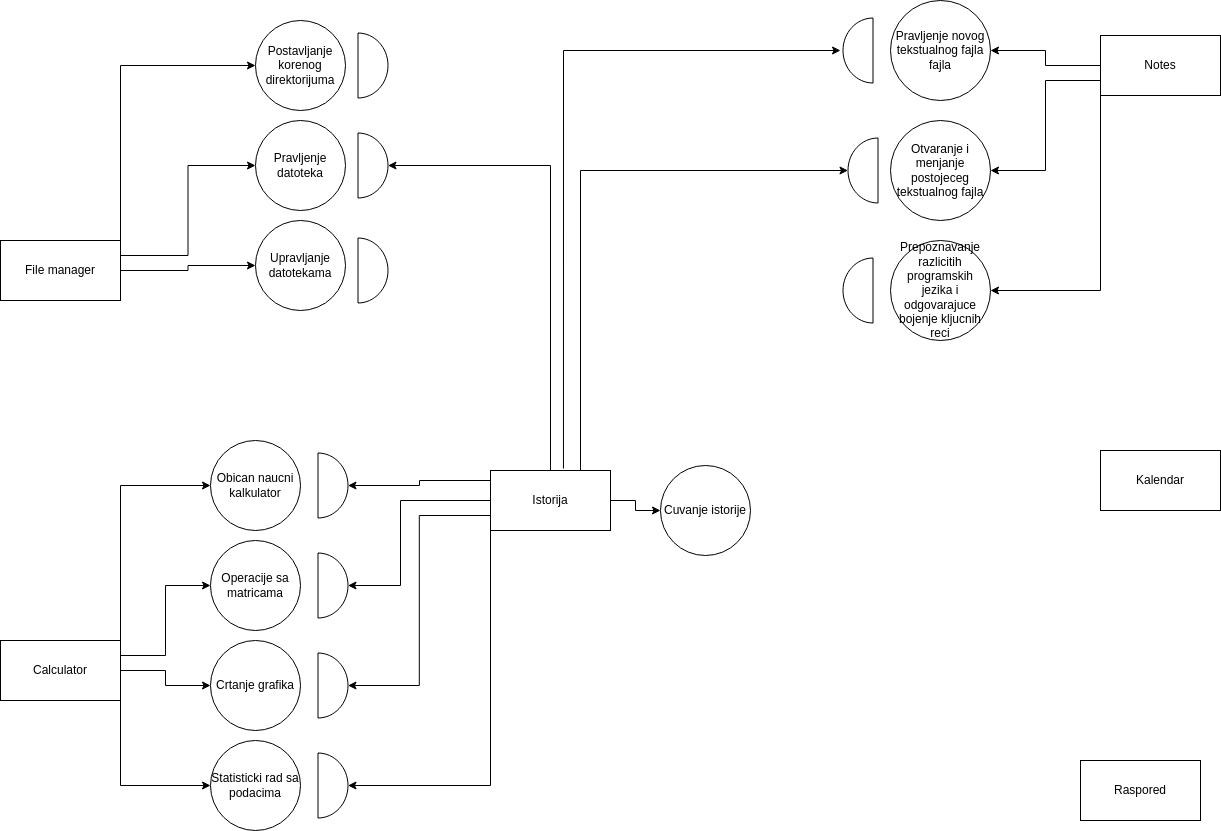

The diagram above was exported from draw.io. Its source (the exported page's mxGraphModel, read from the mxfile embedded in the PNG):
<mxGraphModel dx="1364" dy="1830" grid="1" gridSize="10" guides="1" tooltips="1" connect="1" arrows="1" fold="1" page="1" pageScale="1" pageWidth="850" pageHeight="1100" math="0" shadow="0">
  <root>
    <mxCell id="0" />
    <mxCell id="1" parent="0" />
    <mxCell id="fBtKaIC6ssmOpZbJuhKV-9" style="edgeStyle=orthogonalEdgeStyle;rounded=0;orthogonalLoop=1;jettySize=auto;html=1;exitX=1;exitY=0;exitDx=0;exitDy=0;entryX=0;entryY=0.5;entryDx=0;entryDy=0;" parent="1" source="fBtKaIC6ssmOpZbJuhKV-2" target="fBtKaIC6ssmOpZbJuhKV-4" edge="1">
      <mxGeometry relative="1" as="geometry" />
    </mxCell>
    <mxCell id="fBtKaIC6ssmOpZbJuhKV-13" style="edgeStyle=orthogonalEdgeStyle;rounded=0;orthogonalLoop=1;jettySize=auto;html=1;exitX=1;exitY=0.5;exitDx=0;exitDy=0;entryX=0;entryY=0.5;entryDx=0;entryDy=0;" parent="1" source="fBtKaIC6ssmOpZbJuhKV-2" target="fBtKaIC6ssmOpZbJuhKV-12" edge="1">
      <mxGeometry relative="1" as="geometry" />
    </mxCell>
    <mxCell id="fBtKaIC6ssmOpZbJuhKV-17" style="edgeStyle=orthogonalEdgeStyle;rounded=0;orthogonalLoop=1;jettySize=auto;html=1;exitX=1;exitY=1;exitDx=0;exitDy=0;entryX=0;entryY=0.5;entryDx=0;entryDy=0;" parent="1" source="fBtKaIC6ssmOpZbJuhKV-2" target="fBtKaIC6ssmOpZbJuhKV-15" edge="1">
      <mxGeometry relative="1" as="geometry" />
    </mxCell>
    <mxCell id="fBtKaIC6ssmOpZbJuhKV-49" style="edgeStyle=orthogonalEdgeStyle;rounded=0;orthogonalLoop=1;jettySize=auto;html=1;exitX=1;exitY=0.25;exitDx=0;exitDy=0;entryX=0;entryY=0.5;entryDx=0;entryDy=0;" parent="1" source="fBtKaIC6ssmOpZbJuhKV-2" target="fBtKaIC6ssmOpZbJuhKV-6" edge="1">
      <mxGeometry relative="1" as="geometry" />
    </mxCell>
    <mxCell id="fBtKaIC6ssmOpZbJuhKV-2" value="Calculator" style="rounded=0;whiteSpace=wrap;html=1;" parent="1" vertex="1">
      <mxGeometry x="110" y="190" width="120" height="60" as="geometry" />
    </mxCell>
    <mxCell id="fBtKaIC6ssmOpZbJuhKV-4" value="Obican naucni kalkulator" style="ellipse;whiteSpace=wrap;html=1;aspect=fixed;" parent="1" vertex="1">
      <mxGeometry x="320" y="-10" width="90" height="90" as="geometry" />
    </mxCell>
    <mxCell id="fBtKaIC6ssmOpZbJuhKV-6" value="Operacije sa matricama" style="ellipse;whiteSpace=wrap;html=1;aspect=fixed;" parent="1" vertex="1">
      <mxGeometry x="320" y="90" width="90" height="90" as="geometry" />
    </mxCell>
    <mxCell id="fBtKaIC6ssmOpZbJuhKV-12" value="Crtanje grafika" style="ellipse;whiteSpace=wrap;html=1;aspect=fixed;" parent="1" vertex="1">
      <mxGeometry x="320" y="190" width="90" height="90" as="geometry" />
    </mxCell>
    <mxCell id="fBtKaIC6ssmOpZbJuhKV-15" value="Statisticki rad sa podacima" style="ellipse;whiteSpace=wrap;html=1;aspect=fixed;" parent="1" vertex="1">
      <mxGeometry x="320" y="290" width="90" height="90" as="geometry" />
    </mxCell>
    <mxCell id="fBtKaIC6ssmOpZbJuhKV-28" style="edgeStyle=orthogonalEdgeStyle;rounded=0;orthogonalLoop=1;jettySize=auto;html=1;exitX=1;exitY=0.5;exitDx=0;exitDy=0;entryX=0;entryY=0.5;entryDx=0;entryDy=0;" parent="1" source="fBtKaIC6ssmOpZbJuhKV-18" target="fBtKaIC6ssmOpZbJuhKV-19" edge="1">
      <mxGeometry relative="1" as="geometry" />
    </mxCell>
    <mxCell id="fBtKaIC6ssmOpZbJuhKV-18" value="Istorija" style="rounded=0;whiteSpace=wrap;html=1;" parent="1" vertex="1">
      <mxGeometry x="600" y="20" width="120" height="60" as="geometry" />
    </mxCell>
    <mxCell id="fBtKaIC6ssmOpZbJuhKV-19" value="Cuvanje istorije" style="ellipse;whiteSpace=wrap;html=1;aspect=fixed;" parent="1" vertex="1">
      <mxGeometry x="770" y="15" width="90" height="90" as="geometry" />
    </mxCell>
    <mxCell id="fBtKaIC6ssmOpZbJuhKV-21" value="" style="verticalLabelPosition=bottom;verticalAlign=top;html=1;shape=mxgraph.basic.half_circle;rotation=-90;" parent="1" vertex="1">
      <mxGeometry x="410" y="20" width="65" height="30" as="geometry" />
    </mxCell>
    <mxCell id="fBtKaIC6ssmOpZbJuhKV-22" value="" style="verticalLabelPosition=bottom;verticalAlign=top;html=1;shape=mxgraph.basic.half_circle;rotation=-90;" parent="1" vertex="1">
      <mxGeometry x="410" y="120" width="65" height="30" as="geometry" />
    </mxCell>
    <mxCell id="fBtKaIC6ssmOpZbJuhKV-23" value="" style="verticalLabelPosition=bottom;verticalAlign=top;html=1;shape=mxgraph.basic.half_circle;rotation=-90;" parent="1" vertex="1">
      <mxGeometry x="410" y="220" width="65" height="30" as="geometry" />
    </mxCell>
    <mxCell id="fBtKaIC6ssmOpZbJuhKV-24" value="" style="verticalLabelPosition=bottom;verticalAlign=top;html=1;shape=mxgraph.basic.half_circle;rotation=-90;" parent="1" vertex="1">
      <mxGeometry x="410" y="320" width="65" height="30" as="geometry" />
    </mxCell>
    <mxCell id="fBtKaIC6ssmOpZbJuhKV-33" style="edgeStyle=orthogonalEdgeStyle;rounded=0;orthogonalLoop=1;jettySize=auto;html=1;exitX=0;exitY=0.75;exitDx=0;exitDy=0;entryX=0.5;entryY=1;entryDx=0;entryDy=0;entryPerimeter=0;" parent="1" source="fBtKaIC6ssmOpZbJuhKV-18" target="fBtKaIC6ssmOpZbJuhKV-23" edge="1">
      <mxGeometry relative="1" as="geometry" />
    </mxCell>
    <mxCell id="fBtKaIC6ssmOpZbJuhKV-41" style="edgeStyle=orthogonalEdgeStyle;rounded=0;orthogonalLoop=1;jettySize=auto;html=1;exitX=1;exitY=0;exitDx=0;exitDy=0;entryX=0;entryY=0.5;entryDx=0;entryDy=0;" parent="1" source="fBtKaIC6ssmOpZbJuhKV-35" target="fBtKaIC6ssmOpZbJuhKV-37" edge="1">
      <mxGeometry relative="1" as="geometry" />
    </mxCell>
    <mxCell id="fBtKaIC6ssmOpZbJuhKV-54" style="edgeStyle=orthogonalEdgeStyle;rounded=0;orthogonalLoop=1;jettySize=auto;html=1;exitX=1;exitY=0.5;exitDx=0;exitDy=0;entryX=0;entryY=0.5;entryDx=0;entryDy=0;" parent="1" source="fBtKaIC6ssmOpZbJuhKV-35" target="fBtKaIC6ssmOpZbJuhKV-48" edge="1">
      <mxGeometry relative="1" as="geometry" />
    </mxCell>
    <mxCell id="fBtKaIC6ssmOpZbJuhKV-55" style="edgeStyle=orthogonalEdgeStyle;rounded=0;orthogonalLoop=1;jettySize=auto;html=1;exitX=1;exitY=0.25;exitDx=0;exitDy=0;entryX=0;entryY=0.5;entryDx=0;entryDy=0;" parent="1" source="fBtKaIC6ssmOpZbJuhKV-35" target="fBtKaIC6ssmOpZbJuhKV-47" edge="1">
      <mxGeometry relative="1" as="geometry" />
    </mxCell>
    <mxCell id="fBtKaIC6ssmOpZbJuhKV-35" value="File manager" style="rounded=0;whiteSpace=wrap;html=1;" parent="1" vertex="1">
      <mxGeometry x="110" y="-210" width="120" height="60" as="geometry" />
    </mxCell>
    <mxCell id="fBtKaIC6ssmOpZbJuhKV-37" value="Postavljanje korenog direktorijuma&lt;br&gt;" style="ellipse;whiteSpace=wrap;html=1;aspect=fixed;" parent="1" vertex="1">
      <mxGeometry x="365" y="-430" width="90" height="90" as="geometry" />
    </mxCell>
    <mxCell id="fBtKaIC6ssmOpZbJuhKV-47" value="Pravljenje datoteka" style="ellipse;whiteSpace=wrap;html=1;aspect=fixed;" parent="1" vertex="1">
      <mxGeometry x="365" y="-330" width="90" height="90" as="geometry" />
    </mxCell>
    <mxCell id="fBtKaIC6ssmOpZbJuhKV-48" value="Upravljanje datotekama" style="ellipse;whiteSpace=wrap;html=1;aspect=fixed;" parent="1" vertex="1">
      <mxGeometry x="365" y="-230" width="90" height="90" as="geometry" />
    </mxCell>
    <mxCell id="fBtKaIC6ssmOpZbJuhKV-50" style="edgeStyle=orthogonalEdgeStyle;rounded=0;orthogonalLoop=1;jettySize=auto;html=1;exitX=0;exitY=1;exitDx=0;exitDy=0;entryX=0.5;entryY=1;entryDx=0;entryDy=0;entryPerimeter=0;" parent="1" source="fBtKaIC6ssmOpZbJuhKV-18" target="fBtKaIC6ssmOpZbJuhKV-24" edge="1">
      <mxGeometry relative="1" as="geometry" />
    </mxCell>
    <mxCell id="fBtKaIC6ssmOpZbJuhKV-51" style="edgeStyle=orthogonalEdgeStyle;rounded=0;orthogonalLoop=1;jettySize=auto;html=1;exitX=0;exitY=0.25;exitDx=0;exitDy=0;entryX=0.5;entryY=1;entryDx=0;entryDy=0;entryPerimeter=0;" parent="1" source="fBtKaIC6ssmOpZbJuhKV-18" target="fBtKaIC6ssmOpZbJuhKV-22" edge="1">
      <mxGeometry relative="1" as="geometry">
        <Array as="points">
          <mxPoint x="600" y="50" />
          <mxPoint x="510" y="50" />
          <mxPoint x="510" y="135" />
        </Array>
      </mxGeometry>
    </mxCell>
    <mxCell id="fBtKaIC6ssmOpZbJuhKV-52" style="edgeStyle=orthogonalEdgeStyle;rounded=0;orthogonalLoop=1;jettySize=auto;html=1;exitX=0;exitY=0;exitDx=0;exitDy=0;entryX=0.5;entryY=1;entryDx=0;entryDy=0;entryPerimeter=0;" parent="1" source="fBtKaIC6ssmOpZbJuhKV-18" target="fBtKaIC6ssmOpZbJuhKV-21" edge="1">
      <mxGeometry relative="1" as="geometry">
        <Array as="points">
          <mxPoint x="529" y="30" />
          <mxPoint x="529" y="35" />
        </Array>
      </mxGeometry>
    </mxCell>
    <mxCell id="fBtKaIC6ssmOpZbJuhKV-56" value="" style="verticalLabelPosition=bottom;verticalAlign=top;html=1;shape=mxgraph.basic.half_circle;rotation=-90;" parent="1" vertex="1">
      <mxGeometry x="450" y="-195" width="65" height="30" as="geometry" />
    </mxCell>
    <mxCell id="fBtKaIC6ssmOpZbJuhKV-57" value="" style="verticalLabelPosition=bottom;verticalAlign=top;html=1;shape=mxgraph.basic.half_circle;rotation=-90;" parent="1" vertex="1">
      <mxGeometry x="450" y="-300" width="65" height="30" as="geometry" />
    </mxCell>
    <mxCell id="fBtKaIC6ssmOpZbJuhKV-58" value="" style="verticalLabelPosition=bottom;verticalAlign=top;html=1;shape=mxgraph.basic.half_circle;rotation=-90;" parent="1" vertex="1">
      <mxGeometry x="450" y="-400" width="65" height="30" as="geometry" />
    </mxCell>
    <mxCell id="fBtKaIC6ssmOpZbJuhKV-59" style="edgeStyle=orthogonalEdgeStyle;rounded=0;orthogonalLoop=1;jettySize=auto;html=1;exitX=0.5;exitY=0;exitDx=0;exitDy=0;entryX=0.5;entryY=1;entryDx=0;entryDy=0;entryPerimeter=0;" parent="1" source="fBtKaIC6ssmOpZbJuhKV-18" target="fBtKaIC6ssmOpZbJuhKV-57" edge="1">
      <mxGeometry relative="1" as="geometry" />
    </mxCell>
    <mxCell id="G2iuC-kkBvonWLy2uha_-5" style="edgeStyle=orthogonalEdgeStyle;rounded=0;orthogonalLoop=1;jettySize=auto;html=1;exitX=0;exitY=0.5;exitDx=0;exitDy=0;entryX=1;entryY=0.5;entryDx=0;entryDy=0;" edge="1" parent="1" source="fBtKaIC6ssmOpZbJuhKV-60" target="G2iuC-kkBvonWLy2uha_-1">
      <mxGeometry relative="1" as="geometry" />
    </mxCell>
    <mxCell id="G2iuC-kkBvonWLy2uha_-6" style="edgeStyle=orthogonalEdgeStyle;rounded=0;orthogonalLoop=1;jettySize=auto;html=1;exitX=0;exitY=0.75;exitDx=0;exitDy=0;entryX=1;entryY=0.5;entryDx=0;entryDy=0;" edge="1" parent="1" source="fBtKaIC6ssmOpZbJuhKV-60" target="G2iuC-kkBvonWLy2uha_-2">
      <mxGeometry relative="1" as="geometry" />
    </mxCell>
    <mxCell id="G2iuC-kkBvonWLy2uha_-7" style="edgeStyle=orthogonalEdgeStyle;rounded=0;orthogonalLoop=1;jettySize=auto;html=1;exitX=0;exitY=1;exitDx=0;exitDy=0;entryX=1;entryY=0.5;entryDx=0;entryDy=0;" edge="1" parent="1" source="fBtKaIC6ssmOpZbJuhKV-60" target="G2iuC-kkBvonWLy2uha_-3">
      <mxGeometry relative="1" as="geometry" />
    </mxCell>
    <mxCell id="fBtKaIC6ssmOpZbJuhKV-60" value="Notes" style="rounded=0;whiteSpace=wrap;html=1;" parent="1" vertex="1">
      <mxGeometry x="1210" y="-415" width="120" height="60" as="geometry" />
    </mxCell>
    <mxCell id="fBtKaIC6ssmOpZbJuhKV-61" value="Kalendar" style="rounded=0;whiteSpace=wrap;html=1;" parent="1" vertex="1">
      <mxGeometry x="1210" width="120" height="60" as="geometry" />
    </mxCell>
    <mxCell id="fBtKaIC6ssmOpZbJuhKV-63" value="Raspored" style="rounded=0;whiteSpace=wrap;html=1;" parent="1" vertex="1">
      <mxGeometry x="1190" y="310" width="120" height="60" as="geometry" />
    </mxCell>
    <mxCell id="G2iuC-kkBvonWLy2uha_-1" value="Pravljenje novog tekstualnog fajla fajla" style="ellipse;whiteSpace=wrap;html=1;" vertex="1" parent="1">
      <mxGeometry x="1000" y="-450" width="100" height="100" as="geometry" />
    </mxCell>
    <mxCell id="G2iuC-kkBvonWLy2uha_-2" value="Otvaranje i menjanje &lt;br&gt;postojeceg tekstualnog fajla" style="ellipse;whiteSpace=wrap;html=1;" vertex="1" parent="1">
      <mxGeometry x="1000" y="-330" width="100" height="100" as="geometry" />
    </mxCell>
    <mxCell id="G2iuC-kkBvonWLy2uha_-3" value="Prepoznavanje razlicitih programskih jezika i odgovarajuce bojenje kljucnih reci" style="ellipse;whiteSpace=wrap;html=1;" vertex="1" parent="1">
      <mxGeometry x="1000" y="-210" width="100" height="100" as="geometry" />
    </mxCell>
    <mxCell id="G2iuC-kkBvonWLy2uha_-12" value="" style="verticalLabelPosition=bottom;verticalAlign=top;html=1;shape=mxgraph.basic.half_circle;rotation=90;" vertex="1" parent="1">
      <mxGeometry x="935" y="-415" width="65" height="30" as="geometry" />
    </mxCell>
    <mxCell id="G2iuC-kkBvonWLy2uha_-13" value="" style="verticalLabelPosition=bottom;verticalAlign=top;html=1;shape=mxgraph.basic.half_circle;rotation=90;" vertex="1" parent="1">
      <mxGeometry x="940" y="-295" width="65" height="30" as="geometry" />
    </mxCell>
    <mxCell id="G2iuC-kkBvonWLy2uha_-14" value="" style="verticalLabelPosition=bottom;verticalAlign=top;html=1;shape=mxgraph.basic.half_circle;rotation=90;" vertex="1" parent="1">
      <mxGeometry x="935" y="-175" width="65" height="30" as="geometry" />
    </mxCell>
    <mxCell id="G2iuC-kkBvonWLy2uha_-19" value="" style="endArrow=classic;html=1;rounded=0;exitX=0.608;exitY=-0.033;exitDx=0;exitDy=0;exitPerimeter=0;" edge="1" parent="1" source="fBtKaIC6ssmOpZbJuhKV-18">
      <mxGeometry width="50" height="50" relative="1" as="geometry">
        <mxPoint x="670" y="-220" as="sourcePoint" />
        <mxPoint x="950" y="-400" as="targetPoint" />
        <Array as="points">
          <mxPoint x="673" y="-400" />
        </Array>
      </mxGeometry>
    </mxCell>
    <mxCell id="G2iuC-kkBvonWLy2uha_-20" value="" style="endArrow=classic;html=1;rounded=0;exitX=0.75;exitY=0;exitDx=0;exitDy=0;entryX=0.5;entryY=1;entryDx=0;entryDy=0;entryPerimeter=0;" edge="1" parent="1" source="fBtKaIC6ssmOpZbJuhKV-18" target="G2iuC-kkBvonWLy2uha_-13">
      <mxGeometry width="50" height="50" relative="1" as="geometry">
        <mxPoint x="670" y="-100" as="sourcePoint" />
        <mxPoint x="720" y="-150" as="targetPoint" />
        <Array as="points">
          <mxPoint x="690" y="-280" />
        </Array>
      </mxGeometry>
    </mxCell>
  </root>
</mxGraphModel>